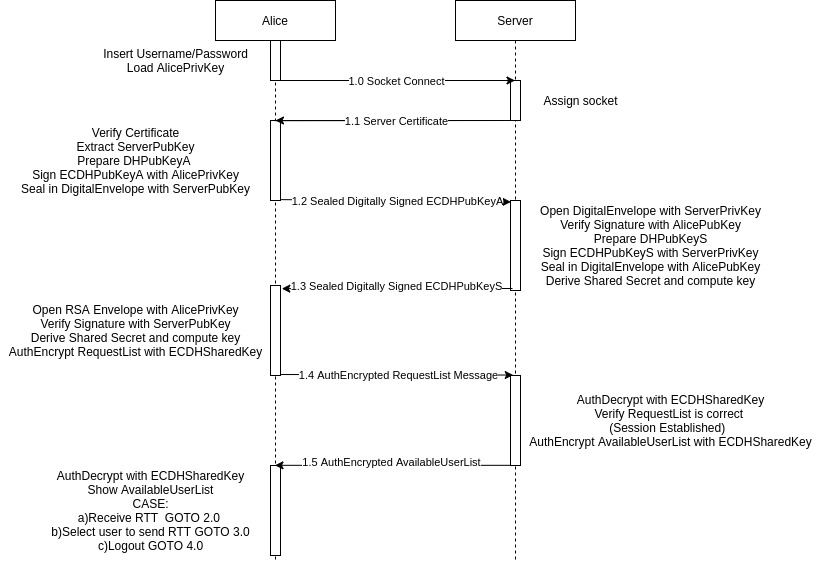

The diagram above was exported from draw.io. Its source (the exported page's mxGraphModel, read from the mxfile embedded in the PNG):
<mxGraphModel dx="2205" dy="774" grid="1" gridSize="10" guides="1" tooltips="1" connect="1" arrows="1" fold="1" page="1" pageScale="1" pageWidth="850" pageHeight="1100" math="0" shadow="0">
  <root>
    <mxCell id="0" />
    <mxCell id="1" parent="0" />
    <mxCell id="3nuBFxr9cyL0pnOWT2aG-1" value="Alice" style="shape=umlLifeline;perimeter=lifelinePerimeter;container=1;collapsible=0;recursiveResize=0;rounded=0;shadow=0;strokeWidth=1;" parent="1" vertex="1">
      <mxGeometry x="80" y="80" width="120" height="560" as="geometry" />
    </mxCell>
    <mxCell id="1zj3aGGyjTnXeS0juYns-35" value="" style="html=1;points=[];perimeter=orthogonalPerimeter;" parent="1" vertex="1">
      <mxGeometry x="135" y="365" width="10" height="90" as="geometry" />
    </mxCell>
    <mxCell id="1zj3aGGyjTnXeS0juYns-15" value="" style="html=1;points=[];perimeter=orthogonalPerimeter;" parent="1" vertex="1">
      <mxGeometry x="135" y="200" width="10" height="80" as="geometry" />
    </mxCell>
    <mxCell id="3nuBFxr9cyL0pnOWT2aG-5" value="Server" style="shape=umlLifeline;perimeter=lifelinePerimeter;container=1;collapsible=0;recursiveResize=0;rounded=0;shadow=0;strokeWidth=1;" parent="1" vertex="1">
      <mxGeometry x="320" y="80" width="120" height="560" as="geometry" />
    </mxCell>
    <mxCell id="1zj3aGGyjTnXeS0juYns-12" value="" style="html=1;points=[];perimeter=orthogonalPerimeter;" parent="1" vertex="1">
      <mxGeometry x="375" y="160" width="10" height="40" as="geometry" />
    </mxCell>
    <mxCell id="1zj3aGGyjTnXeS0juYns-14" value="Assign socket" style="text;html=1;align=center;verticalAlign=middle;resizable=0;points=[];autosize=1;strokeColor=none;" parent="1" vertex="1">
      <mxGeometry x="400" y="170" width="90" height="20" as="geometry" />
    </mxCell>
    <mxCell id="1zj3aGGyjTnXeS0juYns-6" value="" style="endArrow=classic;html=1;" parent="1" target="3nuBFxr9cyL0pnOWT2aG-5" edge="1">
      <mxGeometry relative="1" as="geometry">
        <mxPoint x="140" y="160" as="sourcePoint" />
        <mxPoint x="240" y="160" as="targetPoint" />
      </mxGeometry>
    </mxCell>
    <mxCell id="1zj3aGGyjTnXeS0juYns-7" value="1.0 Socket Connect" style="edgeLabel;resizable=0;html=1;align=center;verticalAlign=middle;" parent="1zj3aGGyjTnXeS0juYns-6" connectable="0" vertex="1">
      <mxGeometry relative="1" as="geometry" />
    </mxCell>
    <mxCell id="1zj3aGGyjTnXeS0juYns-8" value="" style="endArrow=classic;html=1;" parent="1" edge="1">
      <mxGeometry relative="1" as="geometry">
        <mxPoint x="140" y="200.2" as="sourcePoint" />
        <mxPoint x="140" y="200" as="targetPoint" />
        <Array as="points">
          <mxPoint x="380" y="200" />
        </Array>
      </mxGeometry>
    </mxCell>
    <object label="1.1 Server Certificate" id="1zj3aGGyjTnXeS0juYns-9">
      <mxCell style="edgeLabel;resizable=0;html=1;align=center;verticalAlign=middle;" parent="1zj3aGGyjTnXeS0juYns-8" connectable="0" vertex="1">
        <mxGeometry relative="1" as="geometry">
          <mxPoint x="-120" as="offset" />
        </mxGeometry>
      </mxCell>
    </object>
    <mxCell id="1zj3aGGyjTnXeS0juYns-16" value="Verify Certificate&lt;br&gt;Extract ServerPubKey&lt;br&gt;Prepare DHPubKeyA &lt;br&gt;Sign ECDHPubKeyA with AlicePrivKey&lt;br&gt;Seal in DigitalEnvelope with ServerPubKey" style="text;html=1;align=center;verticalAlign=middle;resizable=0;points=[];autosize=1;strokeColor=none;" parent="1" vertex="1">
      <mxGeometry x="-120" y="200" width="240" height="80" as="geometry" />
    </mxCell>
    <mxCell id="1zj3aGGyjTnXeS0juYns-18" value="" style="html=1;points=[];perimeter=orthogonalPerimeter;" parent="1" vertex="1">
      <mxGeometry x="375" y="280" width="10" height="90" as="geometry" />
    </mxCell>
    <mxCell id="1zj3aGGyjTnXeS0juYns-19" value="" style="endArrow=classic;html=1;exitX=1.071;exitY=0.989;exitDx=0;exitDy=0;exitPerimeter=0;entryX=0.043;entryY=0.016;entryDx=0;entryDy=0;entryPerimeter=0;" parent="1" source="1zj3aGGyjTnXeS0juYns-15" target="1zj3aGGyjTnXeS0juYns-18" edge="1">
      <mxGeometry relative="1" as="geometry">
        <mxPoint x="135.24" y="240.2" as="sourcePoint" />
        <mxPoint x="370" y="281" as="targetPoint" />
      </mxGeometry>
    </mxCell>
    <mxCell id="1zj3aGGyjTnXeS0juYns-20" value="1.2 Sealed Digitally Signed ECDHPubKeyA" style="edgeLabel;resizable=0;html=1;align=center;verticalAlign=middle;" parent="1zj3aGGyjTnXeS0juYns-19" connectable="0" vertex="1">
      <mxGeometry relative="1" as="geometry">
        <mxPoint x="1" as="offset" />
      </mxGeometry>
    </mxCell>
    <mxCell id="1zj3aGGyjTnXeS0juYns-21" value="" style="html=1;points=[];perimeter=orthogonalPerimeter;" parent="1" vertex="1">
      <mxGeometry x="135" y="120" width="10" height="40" as="geometry" />
    </mxCell>
    <mxCell id="1zj3aGGyjTnXeS0juYns-22" value="Insert Username/Password&lt;br&gt;Load AlicePrivKey" style="text;html=1;align=center;verticalAlign=middle;resizable=0;points=[];autosize=1;strokeColor=none;" parent="1" vertex="1">
      <mxGeometry x="-40" y="125" width="160" height="30" as="geometry" />
    </mxCell>
    <mxCell id="1zj3aGGyjTnXeS0juYns-29" value="Open DigitalEnvelope with ServerPrivKey&lt;br&gt;Verify Signature with AlicePubKey&lt;br&gt;Prepare DHPubKeyS&lt;br&gt;Sign ECDHPubKeyS with ServerPrivKey&lt;br&gt;Seal in DigitalEnvelope with AlicePubKey&lt;br&gt;Derive Shared Secret and compute key" style="text;html=1;align=center;verticalAlign=middle;resizable=0;points=[];autosize=1;strokeColor=none;" parent="1" vertex="1">
      <mxGeometry x="395" y="280" width="240" height="90" as="geometry" />
    </mxCell>
    <mxCell id="1zj3aGGyjTnXeS0juYns-36" value="" style="endArrow=classic;html=1;entryX=1.129;entryY=0.035;entryDx=0;entryDy=0;entryPerimeter=0;" parent="1" target="1zj3aGGyjTnXeS0juYns-35" edge="1">
      <mxGeometry relative="1" as="geometry">
        <mxPoint x="377" y="368" as="sourcePoint" />
        <mxPoint x="120" y="370" as="targetPoint" />
        <Array as="points" />
      </mxGeometry>
    </mxCell>
    <object label="1.3 Sealed Digitally Signed ECDHPubKeyS" id="1zj3aGGyjTnXeS0juYns-37">
      <mxCell style="edgeLabel;resizable=0;html=1;align=center;verticalAlign=middle;" parent="1zj3aGGyjTnXeS0juYns-36" connectable="0" vertex="1">
        <mxGeometry relative="1" as="geometry">
          <mxPoint x="-2" y="-3" as="offset" />
        </mxGeometry>
      </mxCell>
    </object>
    <mxCell id="1zj3aGGyjTnXeS0juYns-41" value="Open RSA Envelope with AlicePrivKey&lt;br&gt;Verify Signature with ServerPubKey&lt;br&gt;Derive Shared Secret and compute key&lt;br&gt;AuthEncrypt RequestList with ECDHSharedKey" style="text;html=1;align=center;verticalAlign=middle;resizable=0;points=[];autosize=1;strokeColor=none;" parent="1" vertex="1">
      <mxGeometry x="-135" y="380" width="270" height="60" as="geometry" />
    </mxCell>
    <mxCell id="1zj3aGGyjTnXeS0juYns-42" value="" style="endArrow=classic;html=1;exitX=0.957;exitY=0.989;exitDx=0;exitDy=0;exitPerimeter=0;entryX=0.271;entryY=-0.005;entryDx=0;entryDy=0;entryPerimeter=0;" parent="1" source="1zj3aGGyjTnXeS0juYns-35" target="1zj3aGGyjTnXeS0juYns-44" edge="1">
      <mxGeometry relative="1" as="geometry">
        <mxPoint x="188.9999999999998" y="455" as="sourcePoint" />
        <mxPoint x="370" y="457" as="targetPoint" />
      </mxGeometry>
    </mxCell>
    <mxCell id="1zj3aGGyjTnXeS0juYns-43" value="1.4 AuthEncrypted RequestList Message" style="edgeLabel;resizable=0;html=1;align=center;verticalAlign=middle;" parent="1zj3aGGyjTnXeS0juYns-42" connectable="0" vertex="1">
      <mxGeometry relative="1" as="geometry">
        <mxPoint x="1" as="offset" />
      </mxGeometry>
    </mxCell>
    <mxCell id="1zj3aGGyjTnXeS0juYns-44" value="" style="html=1;points=[];perimeter=orthogonalPerimeter;" parent="1" vertex="1">
      <mxGeometry x="375" y="455" width="10" height="90" as="geometry" />
    </mxCell>
    <mxCell id="1zj3aGGyjTnXeS0juYns-46" value="AuthDecrypt with ECDHSharedKey&lt;br&gt;Verify RequestList is correct &lt;br&gt;(Session Established)&amp;nbsp;&amp;nbsp;&lt;br&gt;AuthEncrypt AvailableUserList with ECDHSharedKey" style="text;html=1;align=center;verticalAlign=middle;resizable=0;points=[];autosize=1;strokeColor=none;" parent="1" vertex="1">
      <mxGeometry x="385" y="470" width="300" height="60" as="geometry" />
    </mxCell>
    <mxCell id="1zj3aGGyjTnXeS0juYns-49" value="" style="html=1;points=[];perimeter=orthogonalPerimeter;" parent="1" vertex="1">
      <mxGeometry x="135" y="545" width="10" height="90" as="geometry" />
    </mxCell>
    <mxCell id="1zj3aGGyjTnXeS0juYns-47" value="" style="endArrow=classic;html=1;exitX=-0.071;exitY=0.998;exitDx=0;exitDy=0;exitPerimeter=0;" parent="1" source="1zj3aGGyjTnXeS0juYns-44" target="3nuBFxr9cyL0pnOWT2aG-1" edge="1">
      <mxGeometry relative="1" as="geometry">
        <mxPoint x="350.71" y="540" as="sourcePoint" />
        <mxPoint x="120.0000000000002" y="540.15" as="targetPoint" />
        <Array as="points" />
      </mxGeometry>
    </mxCell>
    <object label="1.5 AuthEncrypted AvailableUserList" id="1zj3aGGyjTnXeS0juYns-48">
      <mxCell style="edgeLabel;resizable=0;html=1;align=center;verticalAlign=middle;" parent="1zj3aGGyjTnXeS0juYns-47" connectable="0" vertex="1">
        <mxGeometry relative="1" as="geometry">
          <mxPoint x="-2" y="-3" as="offset" />
        </mxGeometry>
      </mxCell>
    </object>
    <mxCell id="1zj3aGGyjTnXeS0juYns-52" value="AuthDecrypt with ECDHSharedKey&lt;br&gt;Show AvailableUserList&lt;br&gt;CASE:&lt;br&gt;a)Receive RTT&amp;nbsp; GOTO 2.0&amp;nbsp;&lt;br&gt;b)Select user to send RTT GOTO 3.0&lt;br&gt;c)Logout GOTO 4.0" style="text;html=1;align=center;verticalAlign=middle;resizable=0;points=[];autosize=1;strokeColor=none;" parent="1" vertex="1">
      <mxGeometry x="-90" y="545" width="210" height="90" as="geometry" />
    </mxCell>
  </root>
</mxGraphModel>